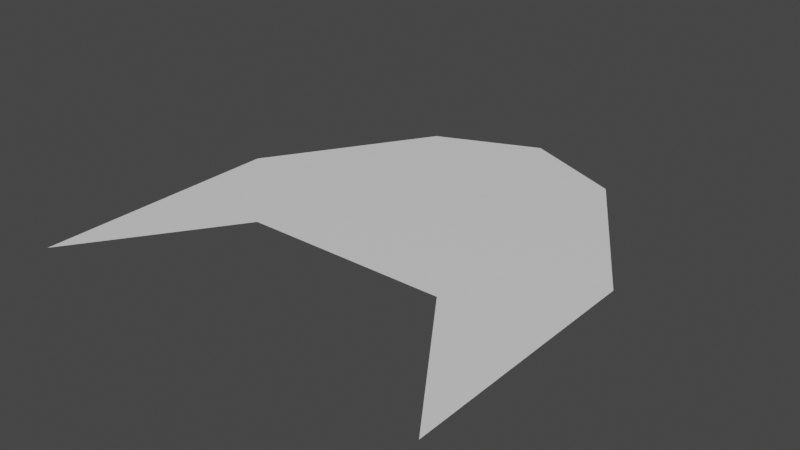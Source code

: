 # Source: ship.blend  (saved by Blender 2.90.8; exported with 4.5.12 LTS)
import bpy
from mathutils import Matrix  # noqa: F401  (used for matrix-valued properties, if any)

bpy.ops.wm.read_factory_settings(use_empty=True)
scene = bpy.context.scene
scene.name = 'Scene'

# ---- collections
col_collection = bpy.data.collections.new('Collection'); scene.collection.children.link(col_collection)

# ---- materials (node trees are filled in below, after node groups)
mat_ship = bpy.data.materials.new('Ship')
mat_ship.use_transparent_shadow = False

# ---- material node trees
mat_ship.use_nodes = True; mat_ship.node_tree.nodes.clear()
_N = mat_ship.node_tree.nodes; _L = mat_ship.node_tree.links
n0 = _N.new('ShaderNodeBsdfPrincipled'); n0.name = 'Principled BSDF'; n0.location = (10, 300)
n0.distribution = 'GGX'
n0.subsurface_method = 'BURLEY'
n0.inputs[3].default_value = 1.45
n0.inputs[27].default_value = (0.0, 0.0, 0.0, 1.0)
n0.inputs[28].default_value = 1.0
n1 = _N.new('ShaderNodeOutputMaterial'); n1.name = 'Material Output'; n1.location = (300, 300)
_L.new(n0.outputs[0], n1.inputs[0])
n1.is_active_output = True

# ---- world
world_world = bpy.data.worlds.new('World'); scene.world = world_world
world_world.use_nodes = True; world_world.node_tree.nodes.clear()
_N = world_world.node_tree.nodes; _L = world_world.node_tree.links
n0 = _N.new('ShaderNodeOutputWorld'); n0.name = 'World Output'; n0.location = (300, 300)
n1 = _N.new('ShaderNodeBackground'); n1.name = 'Background'; n1.location = (10, 300)
n1.inputs[0].default_value = (0.05088, 0.05088, 0.05088, 1.0)
_L.new(n1.outputs[0], n0.inputs[0])
n0.is_active_output = True
world_world.color = (0.05088, 0.05088, 0.05088)
world_world.use_sun_shadow = False
world_world.sun_shadow_jitter_overblur = 0.0

# ---- meshes
me_plane = bpy.data.meshes.new('Plane')
me_plane.from_pydata([(-1.0, -1.0, 0.0), (1.0, -1.0, 0.0), (-1.0, 0.2083, 0.0), (1.0, 0.2083, 0.0), (-0.5, -0.271, 0.0), (0.0, -0.271, 0.0), (0.5, -0.271, 0.0), (0.5, 1.0, 0.0), (0.0, 1.212, 0.0), (-0.5, 1.0, 0.0)], [], [(6, 1, 3, 7), (0, 4, 9, 2), (4, 5, 8, 9), (5, 6, 7, 8)])
_uv = me_plane.uv_layers.new(name='UVMap')
_uv.uv.foreach_set('vector', [0.75, 0.0, 1.0, 0.0, 1.0, 1.0, 0.75, 1.0, 0.0, 0.0, 0.25, 0.0, 0.25, 1.0, 0.0, 1.0, 0.25, 0.0, 0.5, 0.0, 0.5, 1.0, 0.25, 1.0, 0.5, 0.0, 0.75, 0.0, 0.75, 1.0, 0.5, 1.0])
me_plane.materials.append(mat_ship)
me_plane.use_remesh_fix_poles = True
me_plane.use_remesh_preserve_attributes = False
me_plane.use_mirror_vertex_groups = False
me_plane.update()

# ---- objects
ob_plane = bpy.data.objects.new('Plane', me_plane)

# ---- transforms, parenting, visibility, modifiers, constraints
ob_plane.location = (0.0, 0.0, 0.0)
ob_plane.scale = (3.0, 3.0, 3.0)
ob_plane.lineart.crease_threshold = 0.0

# ---- collection membership
col_collection.objects.link(ob_plane)

# ---- scene / render settings (as saved in the file)
scene.frame_start = 1; scene.frame_end = 250; scene.frame_set(1)
scene.render.engine = 'BLENDER_EEVEE_NEXT'
scene.cycles.use_denoising = False
scene.cycles.samples = 128
scene.cycles.sampling_pattern = 'TABULATED_SOBOL'
scene.cycles.use_adaptive_sampling = False
scene.cycles.use_light_tree = False
scene.view_settings.view_transform = 'Filmic'
bpy.context.view_layer.update()

# ---- added for rendering (the .blend has no active camera and no usable light): camera, sun
cam_auto = bpy.data.cameras.new('AutoCamera')
cam_auto.lens = 50.0
cam_auto.sensor_width = 36.0
cam_auto.clip_end = 1000.0
ob_auto_camera = bpy.data.objects.new('AutoCamera', cam_auto)
scene.collection.objects.link(ob_auto_camera)
ob_auto_camera.location = (8.27662, -9.61448, 6.6213)
ob_auto_camera.rotation_euler = (1.09748, -7.21219e-08, 0.694738)
scene.camera = ob_auto_camera
light_auto_sun = bpy.data.lights.new('AutoSun', 'SUN')
light_auto_sun.energy = 3.0
light_auto_sun.angle = 0.0523599
ob_auto_sun = bpy.data.objects.new('AutoSun', light_auto_sun)
scene.collection.objects.link(ob_auto_sun)
ob_auto_sun.rotation_euler = (0.872665, 0.174533, 0.523599)
bpy.context.view_layer.update()
